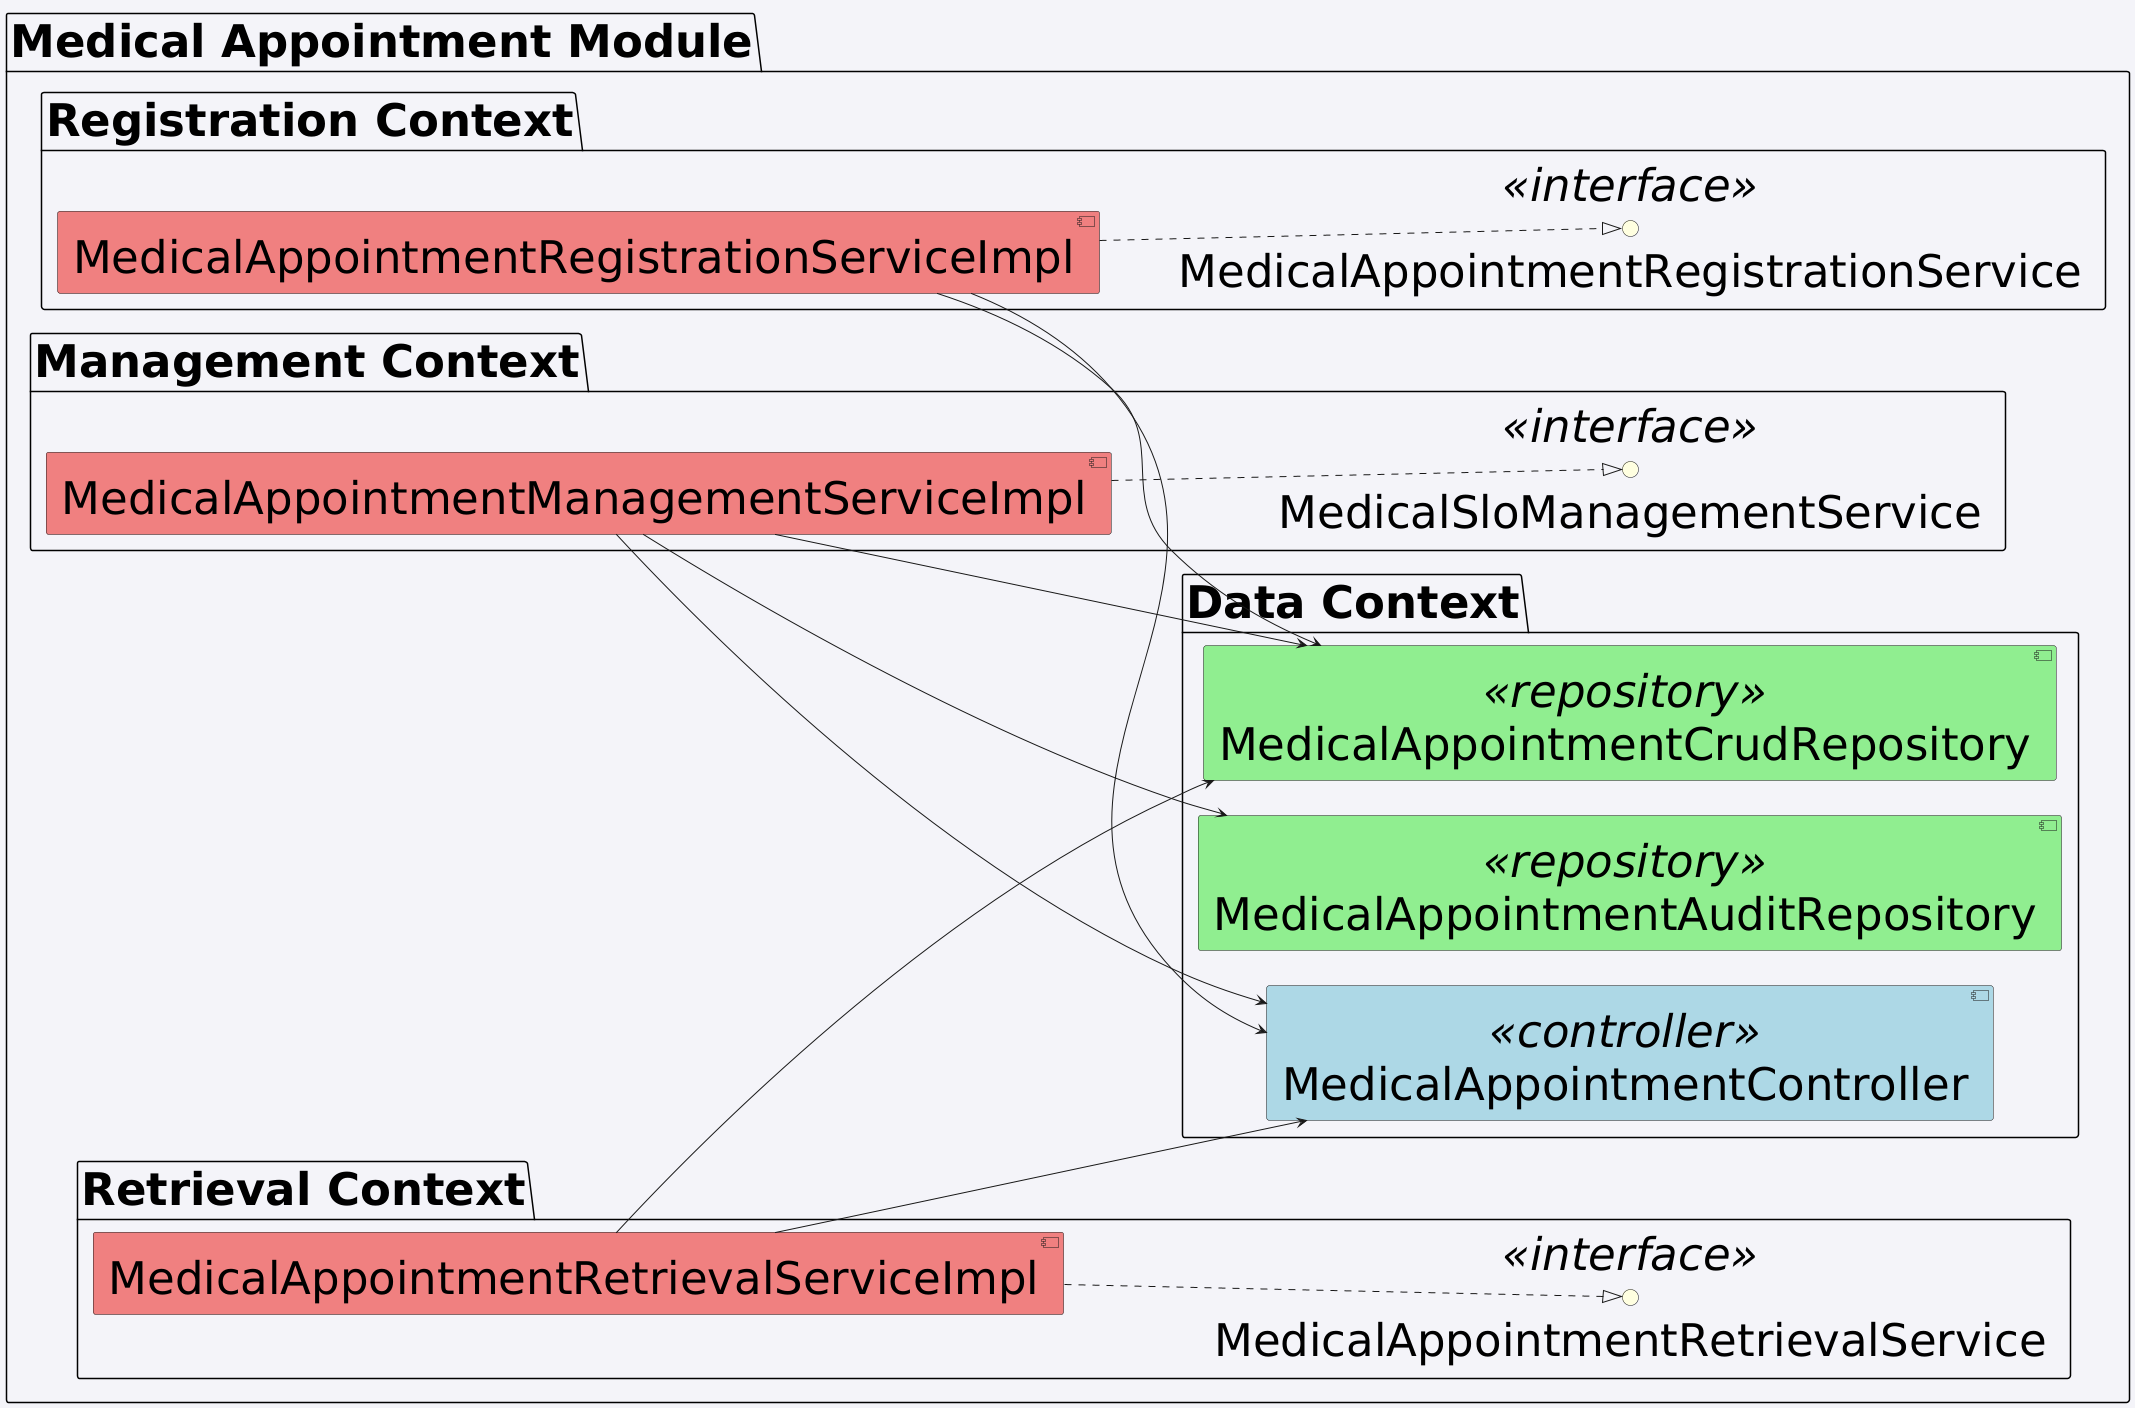

The diagram above was rendered by PlantUML. Its source (embedded in the PNG):
@startuml
skinparam backgroundColor #f4f4f9
skinparam componentStyle uml2
skinparam defaultFontSize 45
left to right direction


package "Medical Appointment Module" {

    package "Data Context" {
        component MedicalAppointmentController <<controller>> #LightBlue
        component MedicalAppointmentCrudRepository <<repository>> #LightGreen
        component MedicalAppointmentAuditRepository <<repository>> #LightGreen
    }

    package "Registration Context" {
        interface MedicalAppointmentRegistrationService <<interface>> #LightYellow
        component MedicalAppointmentRegistrationServiceImpl #LightCoral

        MedicalAppointmentRegistrationServiceImpl ..|> MedicalAppointmentRegistrationService
        MedicalAppointmentRegistrationServiceImpl --> MedicalAppointmentCrudRepository
        MedicalAppointmentRegistrationServiceImpl --> MedicalAppointmentController
    }

    package "Management Context" {
        interface MedicalSloManagementService <<interface>> #LightYellow
        component MedicalAppointmentManagementServiceImpl #LightCoral

        MedicalAppointmentManagementServiceImpl ..|> MedicalSloManagementService
        MedicalAppointmentManagementServiceImpl --> MedicalAppointmentCrudRepository
        MedicalAppointmentManagementServiceImpl --> MedicalAppointmentAuditRepository
        MedicalAppointmentManagementServiceImpl --> MedicalAppointmentController
    }

    package "Retrieval Context" {
        interface MedicalAppointmentRetrievalService <<interface>> #LightYellow
        component MedicalAppointmentRetrievalServiceImpl #LightCoral

        MedicalAppointmentRetrievalServiceImpl ..|> MedicalAppointmentRetrievalService
        MedicalAppointmentRetrievalServiceImpl --> MedicalAppointmentCrudRepository
        MedicalAppointmentRetrievalServiceImpl --> MedicalAppointmentController
    }

}
@enduml